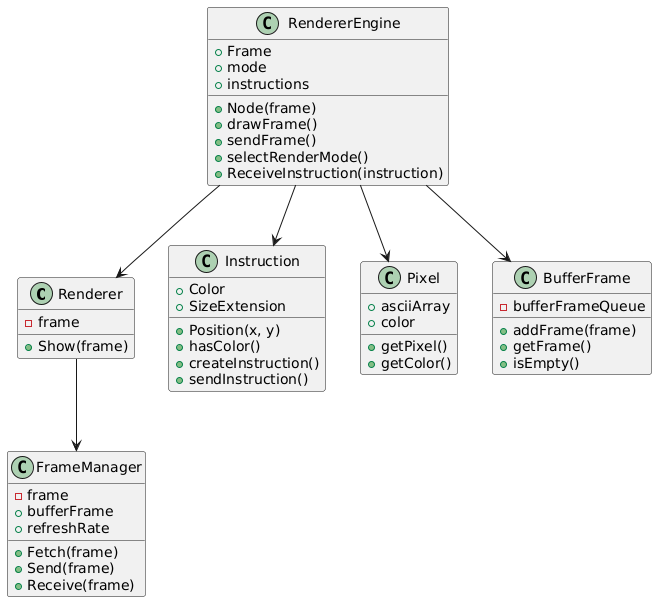

The diagram above was rendered by PlantUML. Its source (embedded in the PNG):
@startuml
class Renderer {
    -frame
    +Show(frame)
}

class FrameManager {
    -frame
    +bufferFrame
    +refreshRate
    +Fetch(frame)
    +Send(frame)
    +Receive(frame)
}

class RendererEngine {
    +Node(frame)
    +Frame
    +mode
    +instructions
    +drawFrame()
    +sendFrame()
    +selectRenderMode()
    +ReceiveInstruction(instruction)
}

class Instruction {
    +Color
    +SizeExtension
    +Position(x, y)
    +hasColor()
    +createInstruction()
    +sendInstruction()
}

class Pixel {
    +asciiArray
    +color
    +getPixel()
    +getColor()
}

class BufferFrame {
    -bufferFrameQueue
    +addFrame(frame)
    +getFrame()
    +isEmpty()
}

Renderer --> FrameManager
RendererEngine --> Renderer
RendererEngine --> Instruction
RendererEngine --> Pixel
RendererEngine --> BufferFrame
@enduml